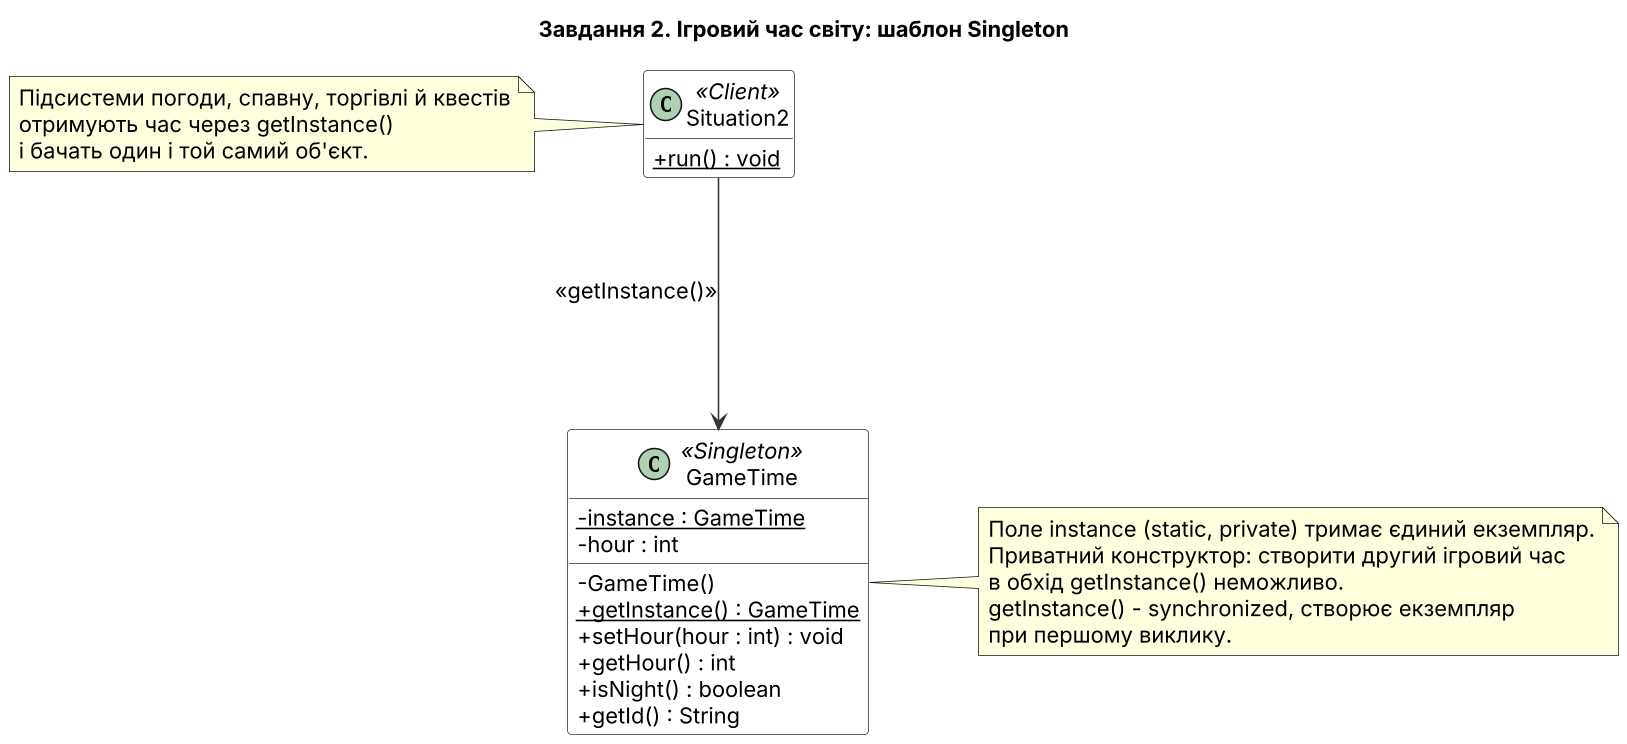

The diagram above was rendered by PlantUML. Its source (embedded in the PNG):
@startuml task2_singleton
skinparamlocked dpi 150
title Завдання 2. Ігровий час світу: шаблон Singleton
skinparam linetype ortho
skinparam classAttributeIconSize 0
skinparam shadowing false
skinparam nodesep 70
skinparam ranksep 80
skinparam defaultFontSize 14
skinparam class {
  BackgroundColor #FFFFFF
  BorderColor #333333
  ArrowColor #333333
}
hide empty members
skinparam StereotypeFontSize 13

class GameTime <<Singleton>> {
  - {static} instance : GameTime
  - hour : int
  - GameTime()
  + {static} getInstance() : GameTime
  + setHour(hour : int) : void
  + getHour() : int
  + isNight() : boolean
  + getId() : String
}

class Situation2 <<Client>> {
  + {static} run() : void
}

Situation2 -down--> GameTime : <<getInstance()>>

note right of GameTime
  Поле instance (static, private) тримає єдиний екземпляр.
  Приватний конструктор: створити другий ігровий час
  в обхід getInstance() неможливо.
  getInstance() - synchronized, створює екземпляр
  при першому виклику.
end note

note left of Situation2
  Підсистеми погоди, спавну, торгівлі й квестів
  отримують час через getInstance()
  і бачать один і той самий об'єкт.
end note
@enduml